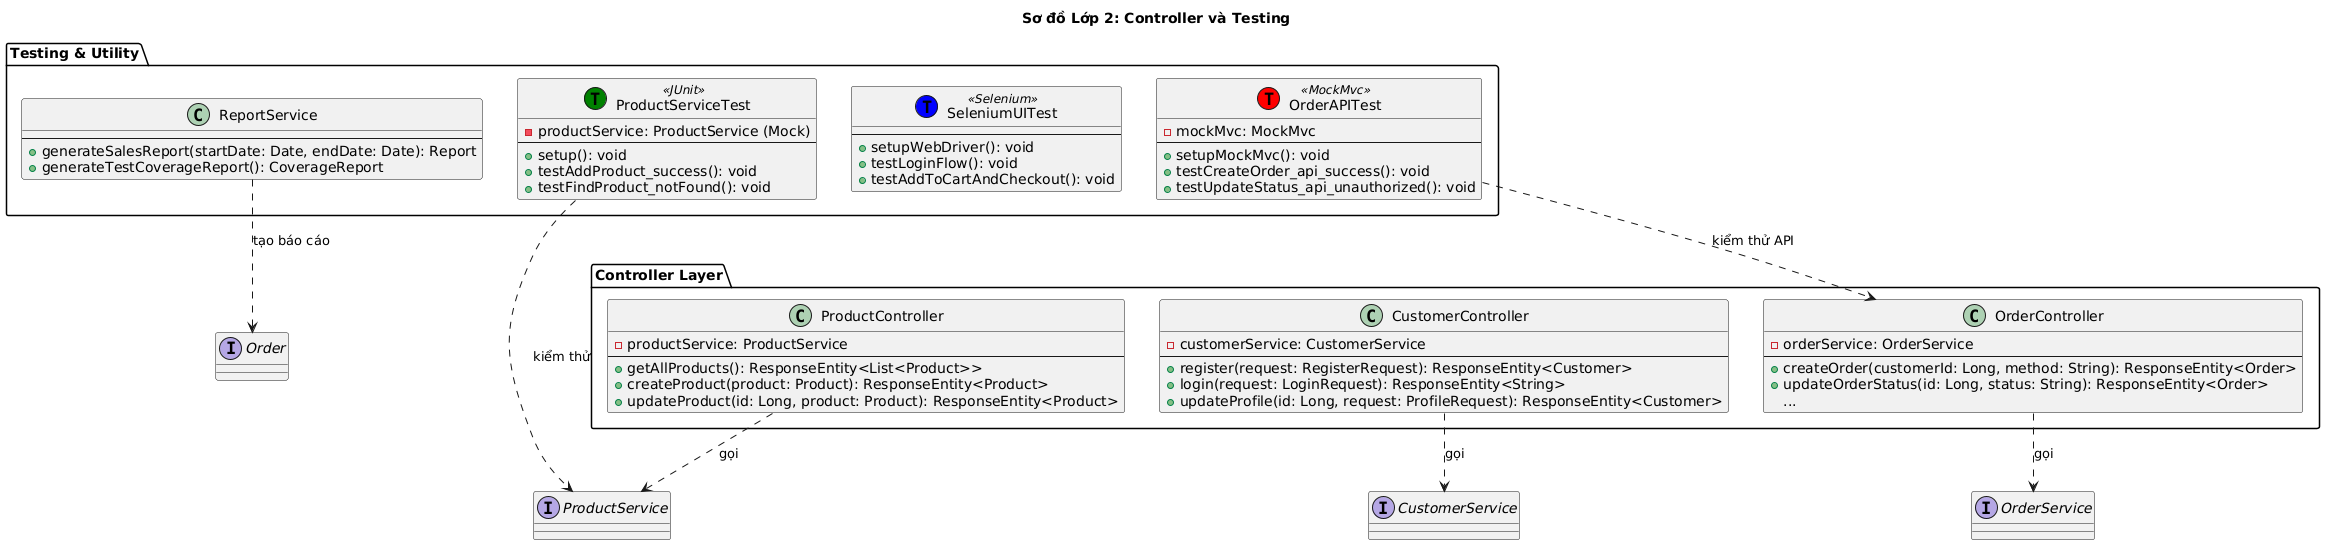

The diagram above was rendered by PlantUML. Its source (embedded in the PNG):
@startuml
title Sơ đồ Lớp 2: Controller và Testing

skinparam classAttributeIconStyle field

' Tham chiếu các Service từ Sơ đồ 1 (Không hiển thị chi tiết nội bộ)
interface ProductService {}
interface CustomerService {}
interface OrderService {}
interface Order {}

package "Controller Layer" {
  class ProductController {
    - productService: ProductService
    --
    + getAllProducts(): ResponseEntity<List<Product>>
    + createProduct(product: Product): ResponseEntity<Product>
    + updateProduct(id: Long, product: Product): ResponseEntity<Product>
  }

  class CustomerController {
    - customerService: CustomerService
    --
    + register(request: RegisterRequest): ResponseEntity<Customer>
    + login(request: LoginRequest): ResponseEntity<String>
    + updateProfile(id: Long, request: ProfileRequest): ResponseEntity<Customer>
  }

  class OrderController {
    - orderService: OrderService
    --
    + createOrder(customerId: Long, method: String): ResponseEntity<Order>
    + updateOrderStatus(id: Long, status: String): ResponseEntity<Order>
    ...
  }

  ProductController .d.> ProductService : gọi
  CustomerController .d.> CustomerService : gọi
  OrderController .d.> OrderService : gọi
}

package "Testing & Utility" {
  class ReportService {
    --
    + generateSalesReport(startDate: Date, endDate: Date): Report
    + generateTestCoverageReport(): CoverageReport
  }

  class ProductServiceTest << (T, green) JUnit >> {
    - productService: ProductService (Mock)
    --
    + setup(): void
    + testAddProduct_success(): void
    + testFindProduct_notFound(): void
  }

  class SeleniumUITest << (T, blue) Selenium >> {
    --
    + setupWebDriver(): void
    + testLoginFlow(): void
    + testAddToCartAndCheckout(): void
  }

  class OrderAPITest << (T, red) MockMvc >> {
    - mockMvc: MockMvc
    --
    + setupMockMvc(): void
    + testCreateOrder_api_success(): void
    + testUpdateStatus_api_unauthorized(): void
  }

  ProductServiceTest ..> ProductService : kiểm thử
  OrderAPITest ..> OrderController : kiểm thử API
  ReportService ..> Order : tạo báo cáo
}
@enduml